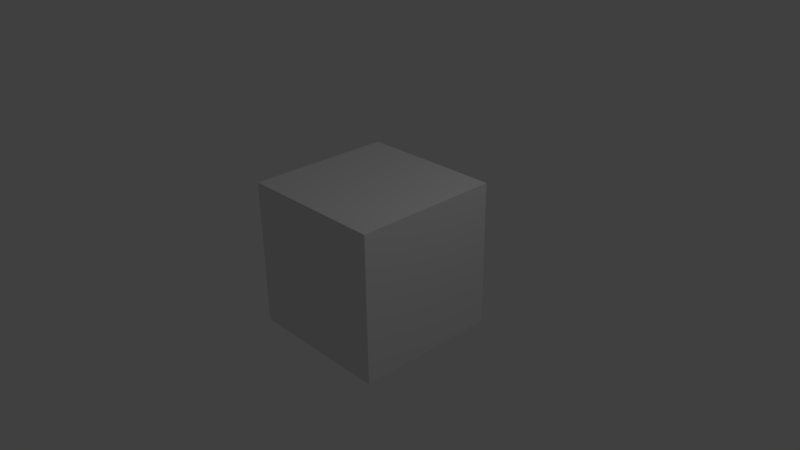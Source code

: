 # Source: cube.blend  (saved by Blender 2.77.0; exported with 4.5.12 LTS)
import bpy
from mathutils import Matrix  # noqa: F401  (used for matrix-valued properties, if any)

bpy.ops.wm.read_factory_settings(use_empty=True)
scene = bpy.context.scene
scene.name = 'Scene'

# ---- collections
col_collection_1 = bpy.data.collections.new('Collection 1'); scene.collection.children.link(col_collection_1)

# ---- materials (node trees are filled in below, after node groups)
mat_material = bpy.data.materials.new('Material')
mat_material.alpha_threshold = 0.0
mat_material.use_transparent_shadow = False
mat_material.roughness = 0.5
mat_material.line_color = (0.0, 0.0, 0.0, 1.0)

# ---- material node trees

# ---- world
world_world = bpy.data.worlds.new('World'); scene.world = world_world
world_world.color = (0.05088, 0.05088, 0.05088)
world_world.use_sun_shadow = False
world_world.sun_shadow_jitter_overblur = 0.0
world_world.cycles.sampling_method = 'MANUAL'

# ---- cameras
cam_camera = bpy.data.cameras.new('Camera')
cam_camera.clip_end = 100.0
cam_camera.lens = 35.0
cam_camera.sensor_width = 32.0
cam_camera.sensor_height = 18.0
cam_camera.ortho_scale = 7.314
cam_camera.dof.focus_distance = 0.0
cam_camera.dof.aperture_fstop = 128.0

# ---- lights
light_lamp = bpy.data.lights.new('Lamp', 'POINT')
light_lamp.transmission_factor = 0.0
light_lamp.cutoff_distance = 30.0
light_lamp.energy = 100.0
light_lamp.shadow_buffer_clip_start = 1.001
light_lamp.shadow_soft_size = 0.1
light_lamp.shadow_maximum_resolution = 0.006
light_lamp.use_absolute_resolution = True

# ---- meshes
me_cube = bpy.data.meshes.new('Cube')
me_cube.from_pydata([(1.0, 1.0, -1.0), (1.0, -1.0, -1.0), (-1.0, -1.0, -1.0), (-1.0, 1.0, -1.0), (1.0, 1.0, 1.0), (1.0, -1.0, 1.0), (-1.0, -1.0, 1.0), (-1.0, 1.0, 1.0)], [], [(0, 1, 2, 3), (4, 7, 6, 5), (0, 4, 5, 1), (1, 5, 6, 2), (2, 6, 7, 3), (4, 0, 3, 7)])
me_cube.materials.append(mat_material)
me_cube.use_remesh_preserve_volume = False
me_cube.use_remesh_preserve_attributes = False
me_cube.use_mirror_vertex_groups = False
me_cube.update()

# ---- objects
ob_cube = bpy.data.objects.new('Cube', me_cube)
ob_lamp = bpy.data.objects.new('Lamp', light_lamp)
ob_camera = bpy.data.objects.new('Camera', cam_camera)

# ---- transforms, parenting, visibility, modifiers, constraints
ob_cube.location = (0.0, 0.0, 0.0)
ob_cube.lock_rotations_4d = False
ob_cube.empty_display_type = 'ARROWS'
ob_cube.lineart.crease_threshold = 0.0
ob_lamp.location = (4.076, 1.005, 5.904)
ob_lamp.rotation_euler = (0.6503, 0.05522, 1.866)
ob_lamp.lock_rotations_4d = False
ob_lamp.empty_display_type = 'ARROWS'
ob_lamp.color = (0.0, 0.0, 0.0, 0.0)
ob_lamp.lineart.crease_threshold = 0.0
ob_camera.location = (7.481, -6.508, 5.344)
ob_camera.rotation_euler = (1.109, 0.01082, 0.8149)
ob_camera.lock_rotations_4d = False
ob_camera.empty_display_type = 'ARROWS'
ob_camera.color = (0.0, 0.0, 0.0, 0.0)
ob_camera.display_type = 'WIRE'
ob_camera.lineart.crease_threshold = 0.0

# ---- collection membership
col_collection_1.objects.link(ob_cube)
col_collection_1.objects.link(ob_lamp)
col_collection_1.objects.link(ob_camera)

# ---- scene / render settings (as saved in the file)
scene.camera = ob_camera
scene.frame_start = 1; scene.frame_end = 250; scene.frame_set(1)
scene.render.engine = 'BLENDER_EEVEE_NEXT'
scene.render.resolution_percentage = 50
scene.render.dither_intensity = 0.0
scene.cycles.use_denoising = False
scene.cycles.samples = 128
scene.cycles.sampling_pattern = 'TABULATED_SOBOL'
scene.cycles.light_sampling_threshold = 0.0
scene.cycles.use_adaptive_sampling = False
scene.cycles.use_light_tree = False
scene.cycles.blur_glossy = 0.0
scene.cycles.sample_clamp_indirect = 0.0
scene.view_settings.view_transform = 'Standard'
bpy.context.view_layer.update()
